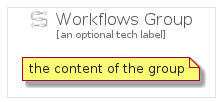

The diagram above was rendered by PlantUML. Its source (embedded in the PNG):
@startuml
' configures the library
!global $INCLUSION_MODE="local"
!global $LIB_BASE_LOCATION="../.."

' loads the library's bootstrap
!include $LIB_BASE_LOCATION/bootstrap.puml

' loads the package bootstrap
include('gcp/bootstrap')

' loads the Item which embeds the element WorkflowsGroup
include('gcp/Item/Workflows')

' renders the element
WorkflowsGroup('WorkflowsGroup', 'Workflows Group', 'an optional tech label') {
    note as note
        the content of the group
    end note
}
@enduml